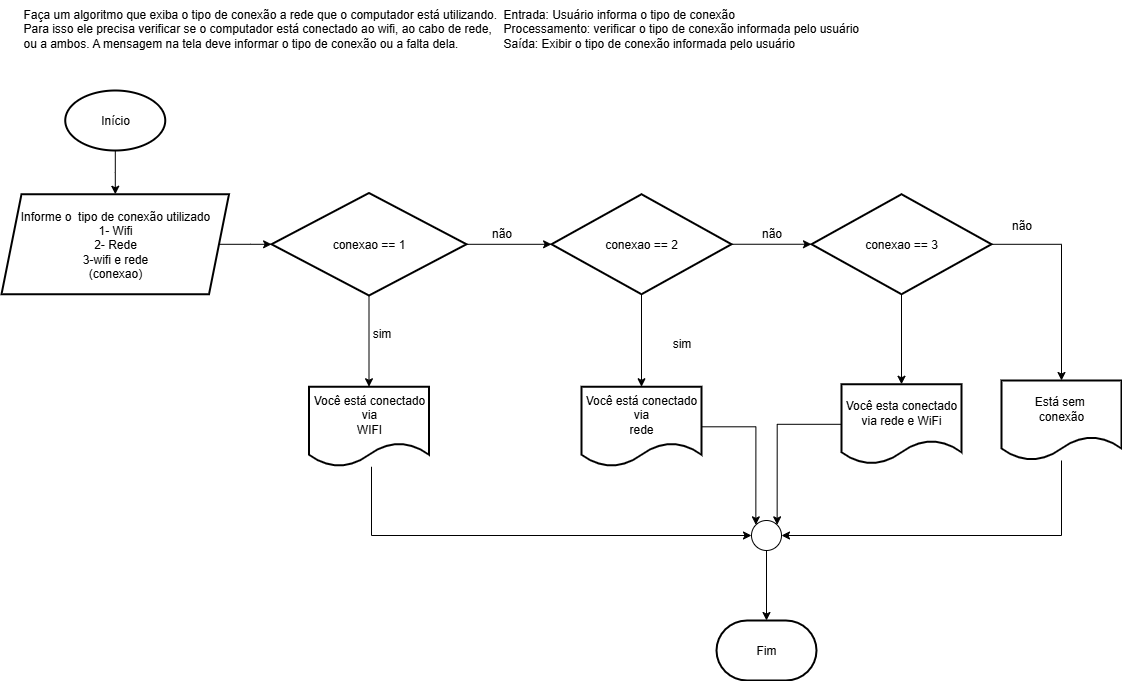

The diagram above was exported from draw.io. Its source (the exported page's mxGraphModel, read from the mxfile embedded in the PNG):
<mxGraphModel dx="2343" dy="765" grid="1" gridSize="10" guides="1" tooltips="1" connect="1" arrows="1" fold="1" page="1" pageScale="1" pageWidth="827" pageHeight="1169" math="0" shadow="0">
  <root>
    <mxCell id="0" />
    <mxCell id="1" parent="0" />
    <mxCell id="aOuzb4BkgFkBlbPW-z2h-205" value="Faça um algoritmo que exiba o tipo de conexão a rede que o computador está utilizando. &#10;Para isso ele precisa verificar se o computador está conectado ao wifi, ao cabo de rede, &#10;ou a ambos. A mensagem na tela deve informar o tipo de conexão ou a falta dela." style="text;whiteSpace=wrap;html=1;" vertex="1" parent="1">
      <mxGeometry x="10" width="510" height="70" as="geometry" />
    </mxCell>
    <mxCell id="aOuzb4BkgFkBlbPW-z2h-206" value="Entrada: Usuário informa o tipo de conexão &#10;Processamento: verificar o tipo de conexão informada pelo usuário &#10;Saída: Exibir o tipo de conexão informada pelo usuário" style="text;whiteSpace=wrap;html=1;" vertex="1" parent="1">
      <mxGeometry x="490" width="390" height="70" as="geometry" />
    </mxCell>
    <mxCell id="aOuzb4BkgFkBlbPW-z2h-209" value="" style="edgeStyle=orthogonalEdgeStyle;rounded=0;orthogonalLoop=1;jettySize=auto;html=1;" edge="1" parent="1" source="aOuzb4BkgFkBlbPW-z2h-207" target="aOuzb4BkgFkBlbPW-z2h-208">
      <mxGeometry relative="1" as="geometry" />
    </mxCell>
    <mxCell id="aOuzb4BkgFkBlbPW-z2h-207" value="Início" style="strokeWidth=2;html=1;shape=mxgraph.flowchart.start_1;whiteSpace=wrap;" vertex="1" parent="1">
      <mxGeometry x="53.75" y="90" width="100" height="60" as="geometry" />
    </mxCell>
    <mxCell id="aOuzb4BkgFkBlbPW-z2h-213" value="" style="edgeStyle=orthogonalEdgeStyle;rounded=0;orthogonalLoop=1;jettySize=auto;html=1;" edge="1" parent="1" source="aOuzb4BkgFkBlbPW-z2h-208" target="aOuzb4BkgFkBlbPW-z2h-212">
      <mxGeometry relative="1" as="geometry" />
    </mxCell>
    <mxCell id="aOuzb4BkgFkBlbPW-z2h-208" value="Informe o&amp;nbsp; tipo de conexão utilizado&lt;div&gt;1- Wifi&lt;/div&gt;&lt;div&gt;2- Rede&lt;/div&gt;&lt;div&gt;3-wifi e rede&lt;/div&gt;&lt;div&gt;(conexao)&lt;/div&gt;" style="shape=parallelogram;perimeter=parallelogramPerimeter;whiteSpace=wrap;html=1;fixedSize=1;strokeWidth=2;" vertex="1" parent="1">
      <mxGeometry x="-10" y="193.75" width="227.5" height="100" as="geometry" />
    </mxCell>
    <mxCell id="aOuzb4BkgFkBlbPW-z2h-215" value="" style="edgeStyle=orthogonalEdgeStyle;rounded=0;orthogonalLoop=1;jettySize=auto;html=1;" edge="1" parent="1" source="aOuzb4BkgFkBlbPW-z2h-212" target="aOuzb4BkgFkBlbPW-z2h-214">
      <mxGeometry relative="1" as="geometry" />
    </mxCell>
    <mxCell id="aOuzb4BkgFkBlbPW-z2h-221" value="" style="edgeStyle=orthogonalEdgeStyle;rounded=0;orthogonalLoop=1;jettySize=auto;html=1;" edge="1" parent="1" source="aOuzb4BkgFkBlbPW-z2h-212" target="aOuzb4BkgFkBlbPW-z2h-220">
      <mxGeometry relative="1" as="geometry" />
    </mxCell>
    <mxCell id="aOuzb4BkgFkBlbPW-z2h-212" value="conexao == 1" style="rhombus;whiteSpace=wrap;html=1;strokeWidth=2;" vertex="1" parent="1">
      <mxGeometry x="260" y="192.5" width="195" height="102.5" as="geometry" />
    </mxCell>
    <mxCell id="aOuzb4BkgFkBlbPW-z2h-218" value="" style="edgeStyle=orthogonalEdgeStyle;rounded=0;orthogonalLoop=1;jettySize=auto;html=1;" edge="1" parent="1" source="aOuzb4BkgFkBlbPW-z2h-214" target="aOuzb4BkgFkBlbPW-z2h-217">
      <mxGeometry relative="1" as="geometry" />
    </mxCell>
    <mxCell id="aOuzb4BkgFkBlbPW-z2h-223" value="" style="edgeStyle=orthogonalEdgeStyle;rounded=0;orthogonalLoop=1;jettySize=auto;html=1;" edge="1" parent="1" source="aOuzb4BkgFkBlbPW-z2h-214" target="aOuzb4BkgFkBlbPW-z2h-222">
      <mxGeometry relative="1" as="geometry" />
    </mxCell>
    <mxCell id="aOuzb4BkgFkBlbPW-z2h-214" value="conexao == 2" style="rhombus;whiteSpace=wrap;html=1;strokeWidth=2;" vertex="1" parent="1">
      <mxGeometry x="540" y="193.75" width="180" height="100" as="geometry" />
    </mxCell>
    <mxCell id="aOuzb4BkgFkBlbPW-z2h-216" value="não" style="text;html=1;align=center;verticalAlign=middle;resizable=0;points=[];autosize=1;strokeColor=none;fillColor=none;" vertex="1" parent="1">
      <mxGeometry x="470" y="218" width="40" height="30" as="geometry" />
    </mxCell>
    <mxCell id="aOuzb4BkgFkBlbPW-z2h-227" value="" style="edgeStyle=orthogonalEdgeStyle;rounded=0;orthogonalLoop=1;jettySize=auto;html=1;" edge="1" parent="1" source="aOuzb4BkgFkBlbPW-z2h-217" target="aOuzb4BkgFkBlbPW-z2h-226">
      <mxGeometry relative="1" as="geometry" />
    </mxCell>
    <mxCell id="aOuzb4BkgFkBlbPW-z2h-229" value="" style="edgeStyle=orthogonalEdgeStyle;rounded=0;orthogonalLoop=1;jettySize=auto;html=1;" edge="1" parent="1" source="aOuzb4BkgFkBlbPW-z2h-217" target="aOuzb4BkgFkBlbPW-z2h-228">
      <mxGeometry relative="1" as="geometry">
        <Array as="points">
          <mxPoint x="1050" y="244" />
        </Array>
      </mxGeometry>
    </mxCell>
    <mxCell id="aOuzb4BkgFkBlbPW-z2h-217" value="conexao == 3" style="rhombus;whiteSpace=wrap;html=1;strokeWidth=2;" vertex="1" parent="1">
      <mxGeometry x="800" y="193.75" width="180" height="100" as="geometry" />
    </mxCell>
    <mxCell id="aOuzb4BkgFkBlbPW-z2h-219" value="não" style="text;html=1;align=center;verticalAlign=middle;resizable=0;points=[];autosize=1;strokeColor=none;fillColor=none;" vertex="1" parent="1">
      <mxGeometry x="740" y="218" width="40" height="30" as="geometry" />
    </mxCell>
    <mxCell id="aOuzb4BkgFkBlbPW-z2h-220" value="Você está conectado&lt;div&gt;via&lt;/div&gt;&lt;div&gt;WIFI&lt;/div&gt;" style="shape=document;whiteSpace=wrap;html=1;boundedLbl=1;strokeWidth=2;" vertex="1" parent="1">
      <mxGeometry x="297.5" y="386.25" width="120" height="80" as="geometry" />
    </mxCell>
    <mxCell id="aOuzb4BkgFkBlbPW-z2h-222" value="Você está conectado&lt;div&gt;via&lt;/div&gt;&lt;div&gt;rede&lt;/div&gt;" style="shape=document;whiteSpace=wrap;html=1;boundedLbl=1;strokeWidth=2;" vertex="1" parent="1">
      <mxGeometry x="570" y="386.25" width="120" height="80" as="geometry" />
    </mxCell>
    <mxCell id="aOuzb4BkgFkBlbPW-z2h-224" value="sim" style="text;html=1;align=center;verticalAlign=middle;resizable=0;points=[];autosize=1;strokeColor=none;fillColor=none;" vertex="1" parent="1">
      <mxGeometry x="350" y="318" width="40" height="30" as="geometry" />
    </mxCell>
    <mxCell id="aOuzb4BkgFkBlbPW-z2h-225" value="sim" style="text;html=1;align=center;verticalAlign=middle;resizable=0;points=[];autosize=1;strokeColor=none;fillColor=none;" vertex="1" parent="1">
      <mxGeometry x="650" y="328" width="40" height="30" as="geometry" />
    </mxCell>
    <mxCell id="aOuzb4BkgFkBlbPW-z2h-226" value="Você esta conectado&lt;div&gt;via rede e WiFi&lt;/div&gt;" style="shape=document;whiteSpace=wrap;html=1;boundedLbl=1;strokeWidth=2;" vertex="1" parent="1">
      <mxGeometry x="830" y="383.75" width="120" height="80" as="geometry" />
    </mxCell>
    <mxCell id="aOuzb4BkgFkBlbPW-z2h-228" value="Está sem&amp;nbsp;&lt;div&gt;conexão&lt;/div&gt;" style="shape=document;whiteSpace=wrap;html=1;boundedLbl=1;strokeWidth=2;" vertex="1" parent="1">
      <mxGeometry x="990" y="380" width="120" height="80" as="geometry" />
    </mxCell>
    <mxCell id="aOuzb4BkgFkBlbPW-z2h-230" value="não" style="text;html=1;align=center;verticalAlign=middle;resizable=0;points=[];autosize=1;strokeColor=none;fillColor=none;" vertex="1" parent="1">
      <mxGeometry x="990" y="210" width="40" height="30" as="geometry" />
    </mxCell>
    <mxCell id="aOuzb4BkgFkBlbPW-z2h-231" value="" style="verticalLabelPosition=bottom;verticalAlign=top;html=1;shape=mxgraph.flowchart.on-page_reference;" vertex="1" parent="1">
      <mxGeometry x="740" y="520" width="30" height="30" as="geometry" />
    </mxCell>
    <mxCell id="aOuzb4BkgFkBlbPW-z2h-232" style="edgeStyle=orthogonalEdgeStyle;rounded=0;orthogonalLoop=1;jettySize=auto;html=1;entryX=0;entryY=0.5;entryDx=0;entryDy=0;entryPerimeter=0;" edge="1" parent="1" source="aOuzb4BkgFkBlbPW-z2h-220" target="aOuzb4BkgFkBlbPW-z2h-231">
      <mxGeometry relative="1" as="geometry">
        <Array as="points">
          <mxPoint x="360" y="535" />
        </Array>
      </mxGeometry>
    </mxCell>
    <mxCell id="aOuzb4BkgFkBlbPW-z2h-233" style="edgeStyle=orthogonalEdgeStyle;rounded=0;orthogonalLoop=1;jettySize=auto;html=1;entryX=0.145;entryY=0.145;entryDx=0;entryDy=0;entryPerimeter=0;" edge="1" parent="1" source="aOuzb4BkgFkBlbPW-z2h-222" target="aOuzb4BkgFkBlbPW-z2h-231">
      <mxGeometry relative="1" as="geometry" />
    </mxCell>
    <mxCell id="aOuzb4BkgFkBlbPW-z2h-234" style="edgeStyle=orthogonalEdgeStyle;rounded=0;orthogonalLoop=1;jettySize=auto;html=1;entryX=0.855;entryY=0.145;entryDx=0;entryDy=0;entryPerimeter=0;" edge="1" parent="1" source="aOuzb4BkgFkBlbPW-z2h-226" target="aOuzb4BkgFkBlbPW-z2h-231">
      <mxGeometry relative="1" as="geometry">
        <Array as="points">
          <mxPoint x="766" y="424" />
        </Array>
      </mxGeometry>
    </mxCell>
    <mxCell id="aOuzb4BkgFkBlbPW-z2h-236" value="Fim" style="strokeWidth=2;html=1;shape=mxgraph.flowchart.terminator;whiteSpace=wrap;" vertex="1" parent="1">
      <mxGeometry x="705" y="620" width="100" height="60" as="geometry" />
    </mxCell>
    <mxCell id="aOuzb4BkgFkBlbPW-z2h-237" style="edgeStyle=orthogonalEdgeStyle;rounded=0;orthogonalLoop=1;jettySize=auto;html=1;entryX=0.5;entryY=0;entryDx=0;entryDy=0;entryPerimeter=0;" edge="1" parent="1" source="aOuzb4BkgFkBlbPW-z2h-231" target="aOuzb4BkgFkBlbPW-z2h-236">
      <mxGeometry relative="1" as="geometry" />
    </mxCell>
    <mxCell id="aOuzb4BkgFkBlbPW-z2h-244" style="edgeStyle=orthogonalEdgeStyle;rounded=0;orthogonalLoop=1;jettySize=auto;html=1;entryX=1;entryY=0.5;entryDx=0;entryDy=0;entryPerimeter=0;" edge="1" parent="1" source="aOuzb4BkgFkBlbPW-z2h-228" target="aOuzb4BkgFkBlbPW-z2h-231">
      <mxGeometry relative="1" as="geometry">
        <Array as="points">
          <mxPoint x="1050" y="535" />
        </Array>
      </mxGeometry>
    </mxCell>
  </root>
</mxGraphModel>